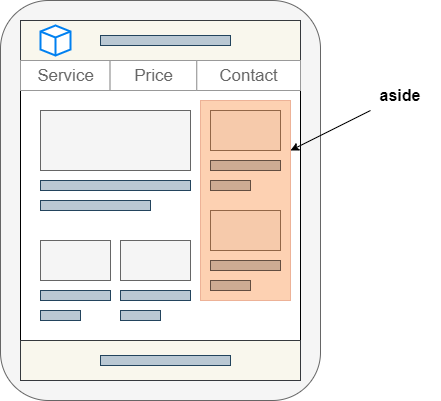

The diagram above was exported from draw.io. Its source (the exported page's mxGraphModel, read from the mxfile embedded in the PNG):
<mxGraphModel dx="892" dy="349" grid="1" gridSize="10" guides="1" tooltips="1" connect="1" arrows="1" fold="1" page="1" pageScale="1" pageWidth="827" pageHeight="1169" background="#FFFFFF" math="0" shadow="0">
  <root>
    <mxCell id="0" />
    <mxCell id="1" parent="0" />
    <mxCell id="2" value="" style="rounded=1;whiteSpace=wrap;html=1;fillColor=#f5f5f5;strokeColor=#666666;fontColor=#333333;" parent="1" vertex="1">
      <mxGeometry x="80" y="40" width="320" height="400" as="geometry" />
    </mxCell>
    <mxCell id="3" value="" style="rounded=0;whiteSpace=wrap;html=1;" parent="1" vertex="1">
      <mxGeometry x="100" y="60" width="280" height="360" as="geometry" />
    </mxCell>
    <mxCell id="4" value="" style="rounded=0;whiteSpace=wrap;html=1;fillColor=#f9f7ed;strokeColor=#36393d;" parent="1" vertex="1">
      <mxGeometry x="100" y="60" width="280" height="40" as="geometry" />
    </mxCell>
    <mxCell id="6" value="" style="html=1;verticalLabelPosition=bottom;align=center;labelBackgroundColor=#ffffff;verticalAlign=top;strokeWidth=2;strokeColor=#0080F0;shadow=0;dashed=0;shape=mxgraph.ios7.icons.cube;" parent="1" vertex="1">
      <mxGeometry x="120" y="65" width="30" height="30" as="geometry" />
    </mxCell>
    <mxCell id="7" value="" style="rounded=0;whiteSpace=wrap;html=1;fillColor=#bac8d3;strokeColor=#23445d;" parent="1" vertex="1">
      <mxGeometry x="180" y="75" width="130" height="10" as="geometry" />
    </mxCell>
    <mxCell id="9" value="" style="strokeWidth=1;shadow=0;dashed=0;align=center;html=1;shape=mxgraph.mockup.forms.rrect;rSize=0;strokeColor=#999999;" parent="1" vertex="1">
      <mxGeometry x="100" y="100" width="280" height="30" as="geometry" />
    </mxCell>
    <mxCell id="10" value="Service" style="strokeColor=inherit;fillColor=inherit;gradientColor=inherit;strokeWidth=1;shadow=0;dashed=0;align=center;html=1;shape=mxgraph.mockup.forms.rrect;rSize=0;fontSize=17;fontColor=#666666;" parent="9" vertex="1">
      <mxGeometry width="89.6" height="30" as="geometry" />
    </mxCell>
    <mxCell id="11" value="Price" style="strokeColor=inherit;fillColor=inherit;gradientColor=inherit;strokeWidth=1;shadow=0;dashed=0;align=center;html=1;shape=mxgraph.mockup.forms.rrect;rSize=0;fontSize=17;fontColor=#666666;" parent="9" vertex="1">
      <mxGeometry x="89.6" width="86.69629629629628" height="30" as="geometry" />
    </mxCell>
    <mxCell id="12" value="Contact" style="strokeColor=inherit;fillColor=inherit;gradientColor=inherit;strokeWidth=1;shadow=0;dashed=0;align=center;html=1;shape=mxgraph.mockup.forms.rrect;rSize=0;fontSize=17;fontColor=#666666;" parent="9" vertex="1">
      <mxGeometry x="176.29629629629628" width="103.7037037037037" height="30" as="geometry" />
    </mxCell>
    <mxCell id="16" value="" style="rounded=0;whiteSpace=wrap;html=1;fillColor=#bac8d3;strokeColor=#23445d;" parent="1" vertex="1">
      <mxGeometry x="120" y="220" width="150" height="10" as="geometry" />
    </mxCell>
    <mxCell id="17" value="" style="rounded=0;whiteSpace=wrap;html=1;fillColor=#bac8d3;strokeColor=#23445d;" parent="1" vertex="1">
      <mxGeometry x="120" y="240" width="110" height="10" as="geometry" />
    </mxCell>
    <mxCell id="20" value="" style="rounded=0;whiteSpace=wrap;html=1;fillColor=#f5f5f5;strokeColor=#666666;fontColor=#333333;" parent="1" vertex="1">
      <mxGeometry x="120" y="150" width="150" height="60" as="geometry" />
    </mxCell>
    <mxCell id="21" value="" style="rounded=0;whiteSpace=wrap;html=1;fillColor=#bac8d3;strokeColor=#23445d;" parent="1" vertex="1">
      <mxGeometry x="290" y="200" width="70" height="10" as="geometry" />
    </mxCell>
    <mxCell id="22" value="" style="rounded=0;whiteSpace=wrap;html=1;fillColor=#bac8d3;strokeColor=#23445d;" parent="1" vertex="1">
      <mxGeometry x="290" y="220" width="40" height="10" as="geometry" />
    </mxCell>
    <mxCell id="23" value="" style="rounded=0;whiteSpace=wrap;html=1;fillColor=#f5f5f5;strokeColor=#666666;fontColor=#333333;" parent="1" vertex="1">
      <mxGeometry x="290" y="150" width="70" height="40" as="geometry" />
    </mxCell>
    <mxCell id="24" value="" style="rounded=0;whiteSpace=wrap;html=1;fillColor=#bac8d3;strokeColor=#23445d;" parent="1" vertex="1">
      <mxGeometry x="290" y="300" width="70" height="10" as="geometry" />
    </mxCell>
    <mxCell id="25" value="" style="rounded=0;whiteSpace=wrap;html=1;fillColor=#bac8d3;strokeColor=#23445d;" parent="1" vertex="1">
      <mxGeometry x="290" y="320" width="40" height="10" as="geometry" />
    </mxCell>
    <mxCell id="26" value="" style="rounded=0;whiteSpace=wrap;html=1;fillColor=#f5f5f5;strokeColor=#666666;fontColor=#333333;" parent="1" vertex="1">
      <mxGeometry x="290" y="250" width="70" height="40" as="geometry" />
    </mxCell>
    <mxCell id="27" value="" style="rounded=0;whiteSpace=wrap;html=1;fillColor=#f5f5f5;strokeColor=#666666;fontColor=#333333;" parent="1" vertex="1">
      <mxGeometry x="120" y="280" width="70" height="40" as="geometry" />
    </mxCell>
    <mxCell id="28" value="" style="rounded=0;whiteSpace=wrap;html=1;fillColor=#bac8d3;strokeColor=#23445d;" parent="1" vertex="1">
      <mxGeometry x="120" y="330" width="70" height="10" as="geometry" />
    </mxCell>
    <mxCell id="29" value="" style="rounded=0;whiteSpace=wrap;html=1;fillColor=#bac8d3;strokeColor=#23445d;" parent="1" vertex="1">
      <mxGeometry x="120" y="350" width="40" height="10" as="geometry" />
    </mxCell>
    <mxCell id="30" value="" style="rounded=0;whiteSpace=wrap;html=1;fillColor=#f5f5f5;strokeColor=#666666;fontColor=#333333;" parent="1" vertex="1">
      <mxGeometry x="200" y="280" width="70" height="40" as="geometry" />
    </mxCell>
    <mxCell id="31" value="" style="rounded=0;whiteSpace=wrap;html=1;fillColor=#bac8d3;strokeColor=#23445d;" parent="1" vertex="1">
      <mxGeometry x="200" y="330" width="70" height="10" as="geometry" />
    </mxCell>
    <mxCell id="32" value="" style="rounded=0;whiteSpace=wrap;html=1;fillColor=#bac8d3;strokeColor=#23445d;" parent="1" vertex="1">
      <mxGeometry x="200" y="350" width="40" height="10" as="geometry" />
    </mxCell>
    <mxCell id="33" value="" style="rounded=0;whiteSpace=wrap;html=1;fillColor=#f9f7ed;strokeColor=#36393d;" parent="1" vertex="1">
      <mxGeometry x="100" y="380" width="280" height="40" as="geometry" />
    </mxCell>
    <mxCell id="34" value="" style="rounded=0;whiteSpace=wrap;html=1;fillColor=#bac8d3;strokeColor=#23445d;" parent="1" vertex="1">
      <mxGeometry x="180" y="395" width="130" height="10" as="geometry" />
    </mxCell>
    <mxCell id="35" value="" style="rounded=0;whiteSpace=wrap;html=1;fillColor=#fa6800;strokeColor=#C73500;opacity=30;fontColor=#000000;" parent="1" vertex="1">
      <mxGeometry x="280" y="140" width="90" height="200" as="geometry" />
    </mxCell>
    <mxCell id="38" style="rounded=0;orthogonalLoop=1;jettySize=auto;html=1;entryX=1;entryY=0.25;entryDx=0;entryDy=0;fontSize=16;" parent="1" source="36" target="35" edge="1">
      <mxGeometry relative="1" as="geometry" />
    </mxCell>
    <mxCell id="36" value="&lt;b&gt;aside&lt;/b&gt;" style="text;html=1;strokeColor=none;fillColor=none;align=center;verticalAlign=middle;whiteSpace=wrap;rounded=0;opacity=30;fontSize=16;" parent="1" vertex="1">
      <mxGeometry x="440" y="120" width="80" height="30" as="geometry" />
    </mxCell>
  </root>
</mxGraphModel>